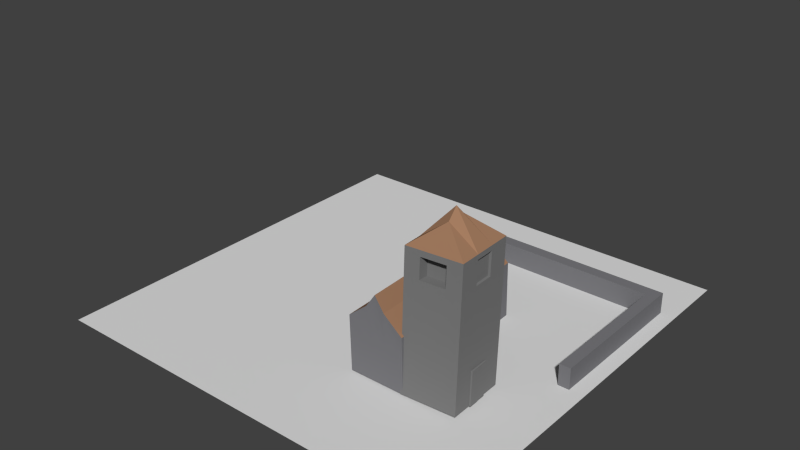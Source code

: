 # Source: neues_Haus.blend  (saved by Blender 2.71.0; exported with 4.5.12 LTS)
import bpy
from mathutils import Matrix  # noqa: F401  (used for matrix-valued properties, if any)

bpy.ops.wm.read_factory_settings(use_empty=True)
scene = bpy.context.scene
scene.name = 'Scene'

# ---- collections
col_collection_1 = bpy.data.collections.new('Collection 1'); scene.collection.children.link(col_collection_1)

# ---- materials (node trees are filled in below, after node groups)
mat_material_002 = bpy.data.materials.new('Material.002')
mat_material_002.alpha_threshold = 0.0
mat_material_002.use_transparent_shadow = False
mat_material_002.diffuse_color = (0.2013, 0.2005, 0.214, 1.0)
mat_material_002.specular_color = (0.326, 0.295, 0.277)
mat_material_002.roughness = 0.5
mat_material_002.line_color = (0.0, 0.0, 0.0, 1.0)
mat_material_003 = bpy.data.materials.new('Material.003')
mat_material_003.alpha_threshold = 0.0
mat_material_003.use_transparent_shadow = False
mat_material_003.diffuse_color = (0.7613, 0.7613, 0.7613, 1.0)
mat_material_003.roughness = 0.5
mat_material_003.line_color = (0.0, 0.0, 0.0, 1.0)
mat_material_004 = bpy.data.materials.new('Material.004')
mat_material_004.alpha_threshold = 0.0
mat_material_004.use_transparent_shadow = False
mat_material_004.diffuse_color = (0.3672, 0.2012, 0.117, 1.0)
mat_material_004.roughness = 0.5
mat_material_004.line_color = (0.0, 0.0, 0.0, 1.0)
mat_material_001 = bpy.data.materials.new('Material.001')
mat_material_001.alpha_threshold = 0.0
mat_material_001.use_transparent_shadow = False
mat_material_001.diffuse_color = (0.2079, 0.2079, 0.2079, 1.0)
mat_material_001.roughness = 0.5
mat_material_001.line_color = (0.0, 0.0, 0.0, 1.0)

# ---- material node trees

# ---- world
world_world = bpy.data.worlds.new('World'); scene.world = world_world
world_world.color = (0.05088, 0.05088, 0.05088)
world_world.use_sun_shadow = False
world_world.sun_shadow_jitter_overblur = 0.0
world_world.cycles.sampling_method = 'MANUAL'
world_world.cycles.sample_map_resolution = 256

# ---- meshes
me_cube_004 = bpy.data.meshes.new('Cube.004')
me_cube_004.from_pydata([(-4.367, -1.0, -1.0), (-4.367, 1.0, -1.0), (1.0, 1.0, -1.0), (1.0, -1.0, -1.0), (-4.367, -1.0, 1.0), (-4.367, 1.0, 1.0), (1.0, 1.0, 1.0), (1.0, -1.0, 1.0), (0.7044, 1.0, 1.0), (0.7044, 1.0, -1.0), (0.7044, -1.0, 1.0), (0.7044, -1.0, -1.0), (1.0, -25.03, -1.0), (1.0, -25.03, 1.0), (0.7044, -25.03, 1.0), (0.7044, -25.03, -1.0)], [], [(4, 5, 1, 0), (8, 6, 2, 9), (6, 7, 3, 2), (10, 4, 0, 11), (11, 9, 2, 3), (10, 8, 5, 4), (5, 8, 9, 1), (10, 11, 15, 14), (0, 1, 9, 11), (7, 6, 8, 10), (13, 14, 15, 12), (11, 3, 12, 15), (7, 10, 14, 13), (3, 7, 13, 12)])
me_cube_004.materials.append(mat_material_002)
me_cube_004.use_remesh_preserve_volume = False
me_cube_004.use_remesh_preserve_attributes = False
me_cube_004.use_mirror_vertex_groups = False
me_cube_004.update()
me_plane_001 = bpy.data.meshes.new('Plane.001')
me_plane_001.from_pydata([(-1.0, -1.0, 0.0), (1.0, -1.0, 0.0), (-1.0, 1.0, 0.0), (1.0, 1.0, 0.0)], [], [(0, 1, 3, 2)])
me_plane_001.materials.append(mat_material_003)
me_plane_001.use_remesh_preserve_volume = False
me_plane_001.use_remesh_preserve_attributes = False
me_plane_001.use_mirror_vertex_groups = False
me_plane_001.update()
me_cube_002 = bpy.data.meshes.new('Cube.002')
me_cube_002.from_pydata([(0.9086, -0.5824, 2.827), (0.9086, -0.2367, 2.827), (0.3901, -0.2367, 2.827), (0.3901, -0.5824, 2.827), (0.8394, -0.6239, -1.089), (0.8394, -0.2782, -1.089), (0.3209, -0.2782, -1.089), (0.3209, -0.6239, -1.089), (0.9086, -0.339, 2.827), (0.3209, -0.3805, -1.089), (0.3901, -0.339, 2.827), (0.8394, -0.3805, -1.089), (0.7357, -0.5824, 2.827), (0.5629, -0.5824, 2.827), (0.6663, -0.1829, -1.1), (0.4934, -0.1829, -1.1), (0.5626, -0.1414, 2.815), (0.7354, -0.1414, 2.815), (0.4937, -0.6239, -1.089), (0.6666, -0.6239, -1.089), (0.7357, -0.339, 2.827), (0.5629, -0.339, 2.827), (0.4937, -0.3805, -1.089), (0.6666, -0.3805, -1.089), (0.4937, -0.6239, -1.205), (0.6666, -0.6239, -1.205), (0.4937, -0.3805, -1.205), (0.6666, -0.3805, -1.205), (0.9086, -0.4596, 2.827), (0.3209, -0.5011, -1.089), (0.3901, -0.4596, 2.827), (0.8394, -0.5011, -1.089), (0.7357, -0.4596, 2.827), (0.5629, -0.4596, 2.827), (0.4937, -0.5011, -1.089), (0.6666, -0.5011, -1.089), (0.4937, -0.5011, -1.205), (0.6666, -0.5011, -1.205), (0.4683, -0.4059, -1.089), (0.3463, -0.4059, -1.089), (0.3463, -0.4757, -1.089), (0.4683, -0.4757, -1.089), (0.6921, -0.4061, -1.089), (0.8139, -0.4061, -1.089), (0.8139, -0.4755, -1.089), (0.6921, -0.4755, -1.089), (0.6921, -0.4061, -1.021), (0.8139, -0.4061, -1.021), (0.8139, -0.4755, -1.021), (0.6921, -0.4755, -1.021), (0.4683, -0.4059, -1.04), (0.3463, -0.4059, -1.04), (0.3463, -0.4757, -1.04), (0.4683, -0.4757, -1.04), (0.6493, -0.5824, 2.827), (0.5796, -0.09807, -1.111), (0.6487, -0.05656, 2.804), (0.5801, -0.6239, -1.089), (0.6493, -0.339, 2.827), (0.5801, -0.3805, -1.089), (0.5801, -0.6239, -1.205), (0.5801, -0.3805, -1.205), (0.6493, -0.4596, 2.827), (0.5801, -0.5011, -1.205)], [], [(21, 16, 2, 10), (23, 14, 5, 11), (28, 0, 4, 31), (17, 1, 5, 14), (13, 3, 7, 18), (10, 2, 6, 9), (33, 21, 10, 30), (42, 43, 47, 46), (1, 8, 11, 5), (30, 10, 9, 29), (8, 1, 17, 20), (58, 56, 16, 21), (9, 6, 15, 22), (59, 55, 14, 23), (2, 16, 15, 6), (56, 17, 14, 55), (0, 12, 19, 4), (54, 13, 18, 57), (28, 8, 20, 32), (62, 58, 21, 33), (41, 40, 52, 53), (34, 22, 26, 36), (63, 61, 27, 37), (57, 18, 24, 60), (59, 23, 27, 61), (35, 19, 25, 37), (8, 28, 31, 11), (13, 33, 30, 3), (19, 35, 31, 4), (3, 30, 29, 7), (0, 28, 32, 12), (54, 62, 33, 13), (7, 29, 34, 18), (18, 34, 36, 24), (60, 63, 37, 25), (23, 35, 37, 27), (38, 39, 9, 22), (39, 40, 29, 9), (41, 38, 22, 34), (40, 41, 34, 29), (43, 42, 23, 11), (44, 43, 11, 31), (42, 45, 35, 23), (45, 44, 31, 35), (49, 46, 47, 48), (44, 45, 49, 48), (45, 42, 46, 49), (43, 44, 48, 47), (52, 51, 50, 53), (38, 41, 53, 50), (40, 39, 51, 52), (39, 38, 50, 51), (20, 17, 56, 58), (22, 15, 55, 59), (16, 56, 55, 15), (12, 54, 57, 19), (32, 20, 58, 62), (36, 26, 61, 63), (19, 57, 60, 25), (22, 59, 61, 26), (12, 32, 62, 54), (24, 36, 63, 60)])
me_cube_002.polygons.foreach_set('material_index', [0, 0, 0, 1, 0, 0, 0, 0, 0, 0, 0, 0, 0, 0, 1, 1, 0, 0, 0, 0, 0, 0, 0, 0, 0, 0, 0, 0, 0, 0, 0, 0, 0, 0, 0, 0, 0, 0, 0, 0, 0, 0, 0, 0, 0, 0, 0, 0, 0, 0, 0, 0, 0, 0, 1, 0, 0, 0, 0, 0, 0, 0])
me_cube_002.materials.append(mat_material_002)
me_cube_002.materials.append(mat_material_004)
me_cube_002.use_remesh_preserve_volume = False
me_cube_002.use_remesh_preserve_attributes = False
me_cube_002.use_mirror_vertex_groups = False
me_cube_002.update()
me_cube_001 = bpy.data.meshes.new('Cube.001')
me_cube_001.from_pydata([(0.9086, -0.5824, 2.296), (0.9086, -0.2367, 2.296), (0.3901, -0.2367, 2.296), (0.3901, -0.5824, 2.296), (0.8394, -0.6239, -1.089), (0.8394, -0.2782, -1.089), (0.3209, -0.2782, -1.089), (0.3209, -0.6239, -1.089), (0.8925, -0.592, 1.509), (0.8925, -0.2463, 1.509), (0.374, -0.2463, 1.509), (0.374, -0.592, 1.509), (0.9062, -0.3545, 2.18), (0.9062, -0.4673, 2.18), (0.8949, -0.4741, 1.625), (0.8949, -0.3613, 1.625), (0.8846, -0.3545, 2.183), (0.8846, -0.4673, 2.183), (0.8733, -0.4741, 1.629), (0.8733, -0.3613, 1.629), (0.5595, -0.2388, 2.123), (0.7321, -0.2388, 2.123), (0.7231, -0.2442, 1.682), (0.5504, -0.2442, 1.682), (0.5595, -0.2578, 2.127), (0.7321, -0.2578, 2.127), (0.7231, -0.2633, 1.686), (0.5504, -0.2633, 1.686), (0.3879, -0.4785, 2.191), (0.3879, -0.3431, 2.191), (0.3761, -0.4856, 1.614), (0.3761, -0.3502, 1.614), (0.4232, -0.4785, 2.186), (0.4232, -0.3431, 2.186), (0.4114, -0.4856, 1.609), (0.4114, -0.3502, 1.609), (0.7647, -0.5841, 2.155), (0.5282, -0.5841, 2.155), (0.5179, -0.5903, 1.65), (0.7543, -0.5903, 1.65), (0.7647, -0.5639, 2.151), (0.5282, -0.5639, 2.151), (0.5179, -0.5701, 1.646), (0.7543, -0.5701, 1.646), (0.7647, -0.5437, 2.147), (0.5282, -0.5437, 2.147), (0.5179, -0.5499, 1.642), (0.7543, -0.5499, 1.642), (0.7647, -0.5235, 2.143), (0.5282, -0.5235, 2.143), (0.5179, -0.5297, 1.638), (0.7543, -0.5297, 1.638), (0.6493, -0.5824, 2.296), (0.5801, -0.2782, -1.089), (0.6493, -0.2367, 2.296), (0.5801, -0.6239, -1.089), (0.6332, -0.2463, 1.509), (0.6332, -0.592, 1.509), (0.6458, -0.2388, 2.123), (0.6368, -0.2442, 1.682), (0.6458, -0.2578, 2.127), (0.6368, -0.2633, 1.686), (0.6464, -0.5841, 2.155), (0.6361, -0.5903, 1.65), (0.6464, -0.5639, 2.151), (0.6361, -0.5701, 1.646), (0.6464, -0.5437, 2.147), (0.6361, -0.5499, 1.642), (0.6464, -0.5235, 2.143), (0.6361, -0.5297, 1.638), (0.9086, -0.4095, 2.296), (0.3209, -0.451, -1.089), (0.3901, -0.4095, 2.296), (0.8394, -0.451, -1.089), (0.8925, -0.4192, 1.509), (0.374, -0.4192, 1.509), (0.9062, -0.4109, 2.18), (0.8949, -0.4177, 1.625), (0.8846, -0.4109, 2.183), (0.8733, -0.4177, 1.629), (0.3879, -0.4108, 2.191), (0.3761, -0.4179, 1.614), (0.4232, -0.4108, 2.186), (0.4114, -0.4179, 1.609), (0.6629, -0.4061, 3.039), (0.5801, -0.451, -1.089), (0.8563, -0.6137, -0.2594), (0.8563, -0.268, -0.2594), (0.3378, -0.268, -0.2594), (0.3378, -0.6137, -0.2594), (0.5971, -0.268, -0.2594), (0.5971, -0.6137, -0.2594), (0.8563, -0.4409, -0.2594), (0.3378, -0.4409, -0.2594), (0.3901, -0.4095, 2.296), (0.3901, -0.3519, 2.296), (0.8394, -0.451, -1.089), (0.8394, -0.3934, -1.089), (0.8925, -0.4192, 1.509), (0.8925, -0.3616, 1.509), (0.8949, -0.4177, 1.625), (0.8949, -0.3989, 1.625), (0.8733, -0.4177, 1.629), (0.8733, -0.3989, 1.629), (0.3879, -0.4108, 2.191), (0.3879, -0.3882, 2.191), (0.4232, -0.4108, 2.186), (0.4232, -0.3882, 2.186), (0.9086, -0.4095, 2.296), (0.9086, -0.3519, 2.296), (0.3209, -0.451, -1.089), (0.3209, -0.3934, -1.089), (0.374, -0.4192, 1.509), (0.374, -0.3616, 1.509), (0.9062, -0.4109, 2.18), (0.9062, -0.3921, 2.18), (0.8846, -0.4109, 2.183), (0.8846, -0.3921, 2.183), (0.3761, -0.4179, 1.614), (0.3761, -0.3953, 1.614), (0.4114, -0.4179, 1.609), (0.4114, -0.3953, 1.609), (0.6629, -0.4061, 3.039), (0.6584, -0.3497, 2.792), (0.5801, -0.451, -1.089), (0.5801, -0.3934, -1.089), (0.3378, -0.3832, -0.2594), (0.3378, -0.4409, -0.2594), (0.8563, -0.4409, -0.2594), (0.8563, -0.3832, -0.2594), (0.9086, -0.4095, 2.296), (0.9086, -0.4671, 2.296), (0.3209, -0.451, -1.089), (0.3209, -0.5086, -1.089), (0.374, -0.4192, 1.509), (0.374, -0.4768, 1.509), (0.9062, -0.4109, 2.18), (0.9062, -0.4297, 2.18), (0.8846, -0.4109, 2.183), (0.8846, -0.4297, 2.183), (0.3761, -0.4179, 1.614), (0.3761, -0.4405, 1.614), (0.4114, -0.4179, 1.609), (0.4114, -0.4405, 1.609), (0.6629, -0.4061, 3.039), (0.6584, -0.4649, 2.792), (0.5801, -0.451, -1.089), (0.5801, -0.5086, -1.089), (0.3901, -0.4095, 2.296), (0.3901, -0.4671, 2.296), (0.8394, -0.451, -1.089), (0.8394, -0.5086, -1.089), (0.8925, -0.4192, 1.509), (0.8925, -0.4768, 1.509), (0.8949, -0.4177, 1.625), (0.8949, -0.4365, 1.625), (0.8733, -0.4177, 1.629), (0.8733, -0.4365, 1.629), (0.3879, -0.4108, 2.191), (0.3879, -0.4334, 2.191), (0.4232, -0.4108, 2.186), (0.4232, -0.4334, 2.186), (0.8563, -0.4985, -0.2594), (0.8563, -0.4409, -0.2594), (0.3378, -0.4409, -0.2594), (0.3378, -0.4985, -0.2594), (0.8505, -0.451, -1.09), (0.8505, -0.3934, -1.09), (0.8674, -0.4409, -0.261), (0.8674, -0.3832, -0.261), (0.8538, -0.451, -1.091), (0.8538, -0.5086, -1.091), (0.8707, -0.4985, -0.2615), (0.8707, -0.4409, -0.2615)], [], [(123, 54, 2), (125, 53, 5, 97), (162, 86, 4, 151), (90, 87, 5, 53), (91, 89, 7, 55), (126, 88, 6, 111), (13, 14, 18, 17), (21, 22, 26, 25), (63, 39, 43, 65), (105, 29, 33, 107), (115, 12, 1, 109), (14, 13, 0, 8), (12, 15, 9, 1), (155, 14, 8, 153), (139, 17, 18, 157), (137, 13, 17, 139), (101, 15, 19, 103), (15, 12, 16, 19), (58, 20, 2, 54), (22, 21, 1, 9), (20, 23, 10, 2), (59, 22, 9, 56), (60, 25, 26, 61), (58, 21, 25, 60), (59, 23, 27, 61), (23, 20, 24, 27), (159, 28, 3, 149), (28, 30, 11, 3), (31, 29, 2, 10), (119, 31, 10, 113), (107, 33, 35, 121), (141, 30, 34, 143), (29, 31, 35, 33), (30, 28, 32, 34), (62, 36, 0, 52), (38, 37, 3, 11), (36, 39, 8, 0), (63, 38, 11, 57), (41, 42, 46, 45), (39, 36, 40, 43), (37, 38, 42, 41), (62, 37, 41, 64), (67, 47, 51, 69), (64, 41, 45, 66), (65, 43, 47, 67), (43, 40, 44, 47), (68, 49, 50, 69), (47, 44, 48, 51), (45, 46, 50, 49), (66, 45, 49, 68), (1, 54, 123), (111, 6, 53, 125), (88, 90, 53, 6), (86, 91, 55, 4), (38, 63, 65, 42), (21, 58, 54, 1), (23, 59, 56, 10), (24, 60, 61, 27), (20, 58, 60, 24), (22, 59, 61, 26), (37, 62, 52, 3), (39, 63, 57, 8), (36, 62, 64, 40), (46, 67, 69, 50), (40, 64, 66, 44), (42, 65, 67, 46), (48, 68, 69, 51), (44, 66, 68, 48), (84, 72, 148), (146, 85, 73, 150), (128, 92, 73, 96), (164, 93, 71, 132), (158, 80, 82, 160), (136, 76, 70, 130), (100, 77, 74, 98), (116, 78, 79, 102), (114, 76, 78, 116), (154, 77, 79, 156), (104, 80, 72, 94), (140, 81, 75, 134), (160, 82, 83, 142), (118, 81, 83, 120), (130, 70, 84, 144), (132, 71, 85, 146), (153, 8, 86, 162), (56, 9, 87, 90), (57, 11, 89, 91), (113, 10, 88, 126), (10, 56, 90, 88), (8, 57, 91, 86), (98, 74, 92, 128), (134, 75, 93, 164), (122, 94, 72), (122, 123, 95), (85, 124, 96, 73), (124, 125, 97, 96), (93, 127, 110, 71), (127, 126, 111, 110), (80, 104, 106, 82), (104, 105, 107, 106), (76, 114, 108, 70), (114, 115, 109, 108), (77, 100, 102, 79), (100, 101, 103, 102), (81, 118, 112, 75), (118, 119, 113, 112), (82, 106, 120, 83), (106, 107, 121, 120), (70, 108, 122, 84), (109, 123, 122), (71, 110, 124, 85), (110, 111, 125, 124), (87, 129, 97, 5), (97, 129, 169, 167), (15, 101, 99, 9), (101, 100, 98, 99), (16, 117, 103, 19), (117, 116, 102, 103), (12, 115, 117, 16), (115, 114, 116, 117), (29, 105, 95, 2), (105, 104, 94, 95), (31, 119, 121, 35), (119, 118, 120, 121), (75, 112, 127, 93), (112, 113, 126, 127), (9, 99, 129, 87), (99, 98, 128, 129), (92, 163, 150, 73), (163, 162, 172, 173), (77, 154, 152, 74), (154, 155, 153, 152), (78, 138, 156, 79), (138, 139, 157, 156), (76, 136, 138, 78), (136, 137, 139, 138), (80, 158, 148, 72), (158, 159, 149, 148), (81, 140, 142, 83), (140, 141, 143, 142), (145, 149, 3), (144, 148, 149), (55, 147, 151, 4), (147, 146, 150, 151), (89, 165, 133, 7), (165, 164, 132, 133), (28, 159, 161, 32), (159, 158, 160, 161), (13, 137, 131, 0), (137, 136, 130, 131), (14, 155, 157, 18), (155, 154, 156, 157), (30, 141, 135, 11), (141, 140, 134, 135), (32, 161, 143, 34), (161, 160, 142, 143), (0, 131, 145), (131, 130, 144), (7, 133, 147, 55), (133, 132, 146, 147), (74, 152, 163, 92), (152, 153, 162, 163), (11, 135, 165, 89), (135, 134, 164, 165), (169, 168, 166, 167), (129, 128, 168, 169), (96, 97, 167, 166), (128, 96, 166, 168), (173, 172, 171, 170), (162, 151, 171, 172), (150, 163, 173, 170), (151, 150, 170, 171), (95, 123, 2), (109, 1, 123), (144, 84, 148), (84, 122, 72), (94, 122, 95), (108, 109, 122), (52, 145, 3), (145, 144, 149), (52, 0, 145), (145, 131, 144)])
me_cube_001.polygons.foreach_set('material_index', [1, 0, 0, 0, 0, 0, 0, 0, 0, 0, 0, 0, 0, 0, 0, 0, 0, 0, 0, 0, 0, 0, 0, 0, 0, 0, 0, 0, 0, 0, 0, 0, 0, 0, 0, 0, 0, 0, 0, 0, 0, 0, 0, 0, 0, 0, 0, 0, 0, 0, 1, 0, 0, 0, 0, 0, 0, 0, 0, 0, 0, 0, 0, 0, 0, 0, 0, 0, 1, 0, 0, 0, 0, 0, 0, 0, 0, 0, 0, 0, 0, 0, 0, 0, 0, 0, 0, 0, 0, 0, 0, 0, 1, 1, 0, 0, 0, 0, 0, 0, 0, 0, 0, 0, 0, 0, 0, 0, 0, 1, 0, 0, 0, 0, 0, 0, 0, 0, 0, 0, 0, 0, 0, 0, 0, 0, 0, 0, 0, 0, 0, 0, 0, 0, 0, 0, 0, 0, 0, 0, 1, 1, 0, 0, 0, 0, 0, 0, 0, 0, 0, 0, 0, 0, 0, 0, 1, 1, 0, 0, 0, 0, 0, 0, 0, 0, 0, 0, 0, 0, 0, 0, 1, 1, 1, 1, 1, 1, 1, 1, 1, 1])
me_cube_001.materials.append(mat_material_001)
me_cube_001.materials.append(mat_material_004)
me_cube_001.use_remesh_preserve_volume = False
me_cube_001.use_remesh_preserve_attributes = False
me_cube_001.use_mirror_vertex_groups = False
me_cube_001.update()

# ---- objects
ob_cube_002 = bpy.data.objects.new('Cube.002', me_cube_004)
ob_plane = bpy.data.objects.new('Plane', me_plane_001)
ob_cube_001 = bpy.data.objects.new('Cube.001', me_cube_002)
ob_cube = bpy.data.objects.new('Cube', me_cube_001)

# ---- transforms, parenting, visibility, modifiers, constraints
ob_cube_002.location = (5.625, 11.73, 0.6886)
ob_cube_002.scale = (2.5, 0.4, 0.75)
ob_cube_002.lineart.crease_threshold = 0.0
ob_plane.location = (-4.7, 2.69, 0.03899)
ob_plane.scale = (-13.79, -13.79, -13.79)
ob_plane.lineart.crease_threshold = 0.0
ob_cube_001.location = (-4.914, 2.782, 6.613)
ob_cube_001.rotation_euler = (1.602, 0.002174, 0.0003561)
ob_cube_001.scale = (7.117, 10.68, 2.669)
ob_cube_001.lineart.crease_threshold = 0.0
ob_cube.location = (-1.125, 1.997, 3.054)
ob_cube.rotation_euler = (0.01821, -0.04864, 0.01178)
ob_cube.scale = (7.117, 10.68, 2.669)
ob_cube.lineart.crease_threshold = 0.0

# ---- collection membership
col_collection_1.objects.link(ob_cube_002)
col_collection_1.objects.link(ob_plane)
col_collection_1.objects.link(ob_cube_001)
col_collection_1.objects.link(ob_cube)

# ---- scene / render settings (as saved in the file)
scene.frame_start = 1; scene.frame_end = 250; scene.frame_set(1)
scene.render.engine = 'BLENDER_EEVEE_NEXT'
scene.render.resolution_percentage = 50
scene.render.dither_intensity = 0.0
scene.cycles.use_denoising = False
scene.cycles.samples = 10
scene.cycles.sampling_pattern = 'TABULATED_SOBOL'
scene.cycles.light_sampling_threshold = 0.0
scene.cycles.use_adaptive_sampling = False
scene.cycles.use_light_tree = False
scene.cycles.blur_glossy = 0.0
scene.cycles.volume_bounces = 1
scene.cycles.pixel_filter_type = 'GAUSSIAN'
scene.cycles.sample_clamp_indirect = 0.0
scene.view_settings.view_transform = 'Standard'
bpy.context.view_layer.update()

# ---- added for rendering (the .blend has no active camera and no usable light): camera, sun
cam_auto = bpy.data.cameras.new('AutoCamera')
cam_auto.lens = 50.0
cam_auto.sensor_width = 36.0
cam_auto.clip_end = 1000.0
ob_auto_camera = bpy.data.objects.new('AutoCamera', cam_auto)
scene.collection.objects.link(ob_auto_camera)
ob_auto_camera.location = (32.9709, -42.5146, 35.7028)
ob_auto_camera.rotation_euler = (1.09748, -7.21219e-08, 0.694738)
scene.camera = ob_auto_camera
light_auto_sun = bpy.data.lights.new('AutoSun', 'SUN')
light_auto_sun.energy = 3.0
light_auto_sun.angle = 0.0523599
ob_auto_sun = bpy.data.objects.new('AutoSun', light_auto_sun)
scene.collection.objects.link(ob_auto_sun)
ob_auto_sun.rotation_euler = (0.872665, 0.174533, 0.523599)
bpy.context.view_layer.update()

